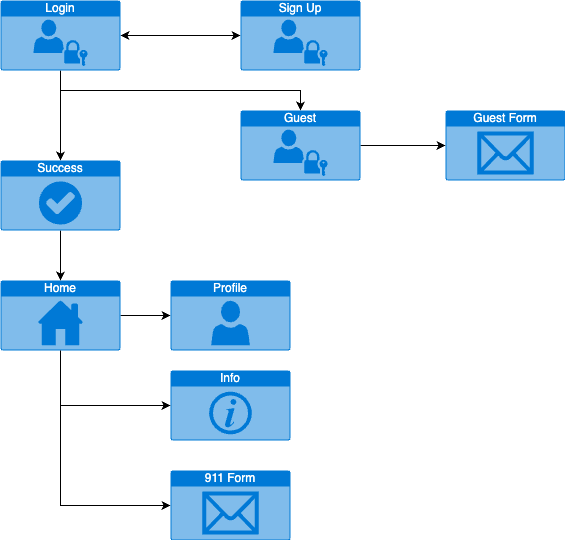

The diagram above was exported from draw.io. Its source (the exported page's mxGraphModel, read from the mxfile embedded in the PNG):
<mxGraphModel dx="1914" dy="1026" grid="1" gridSize="10" guides="1" tooltips="1" connect="1" arrows="1" fold="1" page="1" pageScale="1" pageWidth="1169" pageHeight="827" math="0" shadow="0">
  <root>
    <mxCell id="0" />
    <mxCell id="1" parent="0" />
    <mxCell id="vqebJ9fQ2sXzyEz_R-ul-19" style="edgeStyle=orthogonalEdgeStyle;rounded=0;orthogonalLoop=1;jettySize=auto;html=1;" edge="1" parent="1" source="vqebJ9fQ2sXzyEz_R-ul-2" target="vqebJ9fQ2sXzyEz_R-ul-7">
      <mxGeometry relative="1" as="geometry" />
    </mxCell>
    <mxCell id="vqebJ9fQ2sXzyEz_R-ul-23" style="edgeStyle=orthogonalEdgeStyle;rounded=0;orthogonalLoop=1;jettySize=auto;html=1;" edge="1" parent="1" source="vqebJ9fQ2sXzyEz_R-ul-2" target="vqebJ9fQ2sXzyEz_R-ul-18">
      <mxGeometry relative="1" as="geometry">
        <Array as="points">
          <mxPoint x="140" y="585" />
        </Array>
      </mxGeometry>
    </mxCell>
    <mxCell id="vqebJ9fQ2sXzyEz_R-ul-2" value="Home" style="html=1;whiteSpace=wrap;strokeColor=none;fillColor=#0079D6;labelPosition=center;verticalLabelPosition=middle;verticalAlign=top;align=center;fontSize=12;outlineConnect=0;spacingTop=-6;fontColor=#FFFFFF;sketch=0;shape=mxgraph.sitemap.home;" vertex="1" parent="1">
      <mxGeometry x="80" y="360" width="120" height="70" as="geometry" />
    </mxCell>
    <mxCell id="vqebJ9fQ2sXzyEz_R-ul-3" value="Info" style="html=1;whiteSpace=wrap;strokeColor=none;fillColor=#0079D6;labelPosition=center;verticalLabelPosition=middle;verticalAlign=top;align=center;fontSize=12;outlineConnect=0;spacingTop=-6;fontColor=#FFFFFF;sketch=0;shape=mxgraph.sitemap.info;" vertex="1" parent="1">
      <mxGeometry x="250" y="450" width="120" height="70" as="geometry" />
    </mxCell>
    <mxCell id="vqebJ9fQ2sXzyEz_R-ul-11" style="edgeStyle=orthogonalEdgeStyle;rounded=0;orthogonalLoop=1;jettySize=auto;html=1;startArrow=classic;startFill=1;" edge="1" parent="1" source="vqebJ9fQ2sXzyEz_R-ul-4" target="vqebJ9fQ2sXzyEz_R-ul-10">
      <mxGeometry relative="1" as="geometry">
        <Array as="points">
          <mxPoint x="250" y="115" />
          <mxPoint x="250" y="115" />
        </Array>
      </mxGeometry>
    </mxCell>
    <mxCell id="vqebJ9fQ2sXzyEz_R-ul-14" style="edgeStyle=orthogonalEdgeStyle;rounded=0;orthogonalLoop=1;jettySize=auto;html=1;exitX=0.5;exitY=1;exitDx=0;exitDy=0;exitPerimeter=0;" edge="1" parent="1" source="vqebJ9fQ2sXzyEz_R-ul-4" target="vqebJ9fQ2sXzyEz_R-ul-12">
      <mxGeometry relative="1" as="geometry" />
    </mxCell>
    <mxCell id="vqebJ9fQ2sXzyEz_R-ul-16" style="edgeStyle=orthogonalEdgeStyle;rounded=0;orthogonalLoop=1;jettySize=auto;html=1;" edge="1" parent="1" source="vqebJ9fQ2sXzyEz_R-ul-4" target="vqebJ9fQ2sXzyEz_R-ul-9">
      <mxGeometry relative="1" as="geometry" />
    </mxCell>
    <mxCell id="vqebJ9fQ2sXzyEz_R-ul-4" value="Login" style="html=1;whiteSpace=wrap;strokeColor=none;fillColor=#0079D6;labelPosition=center;verticalLabelPosition=middle;verticalAlign=top;align=center;fontSize=12;outlineConnect=0;spacingTop=-6;fontColor=#FFFFFF;sketch=0;shape=mxgraph.sitemap.login;" vertex="1" parent="1">
      <mxGeometry x="80" y="80" width="120" height="70" as="geometry" />
    </mxCell>
    <mxCell id="vqebJ9fQ2sXzyEz_R-ul-5" value="Guest Form" style="html=1;whiteSpace=wrap;strokeColor=none;fillColor=#0079D6;labelPosition=center;verticalLabelPosition=middle;verticalAlign=top;align=center;fontSize=12;outlineConnect=0;spacingTop=-6;fontColor=#FFFFFF;sketch=0;shape=mxgraph.sitemap.mail;" vertex="1" parent="1">
      <mxGeometry x="525" y="190" width="120" height="70" as="geometry" />
    </mxCell>
    <mxCell id="vqebJ9fQ2sXzyEz_R-ul-7" value="Profile" style="html=1;whiteSpace=wrap;strokeColor=none;fillColor=#0079D6;labelPosition=center;verticalLabelPosition=middle;verticalAlign=top;align=center;fontSize=12;outlineConnect=0;spacingTop=-6;fontColor=#FFFFFF;sketch=0;shape=mxgraph.sitemap.profile;" vertex="1" parent="1">
      <mxGeometry x="250" y="360" width="120" height="70" as="geometry" />
    </mxCell>
    <mxCell id="vqebJ9fQ2sXzyEz_R-ul-17" style="edgeStyle=orthogonalEdgeStyle;rounded=0;orthogonalLoop=1;jettySize=auto;html=1;" edge="1" parent="1" source="vqebJ9fQ2sXzyEz_R-ul-9" target="vqebJ9fQ2sXzyEz_R-ul-2">
      <mxGeometry relative="1" as="geometry" />
    </mxCell>
    <mxCell id="vqebJ9fQ2sXzyEz_R-ul-9" value="Success" style="html=1;whiteSpace=wrap;strokeColor=none;fillColor=#0079D6;labelPosition=center;verticalLabelPosition=middle;verticalAlign=top;align=center;fontSize=12;outlineConnect=0;spacingTop=-6;fontColor=#FFFFFF;sketch=0;shape=mxgraph.sitemap.success;" vertex="1" parent="1">
      <mxGeometry x="80" y="240" width="120" height="70" as="geometry" />
    </mxCell>
    <mxCell id="vqebJ9fQ2sXzyEz_R-ul-10" value="Sign Up&lt;div&gt;&lt;br&gt;&lt;/div&gt;" style="html=1;whiteSpace=wrap;strokeColor=none;fillColor=#0079D6;labelPosition=center;verticalLabelPosition=middle;verticalAlign=top;align=center;fontSize=12;outlineConnect=0;spacingTop=-6;fontColor=#FFFFFF;sketch=0;shape=mxgraph.sitemap.login;" vertex="1" parent="1">
      <mxGeometry x="320" y="80" width="120" height="70" as="geometry" />
    </mxCell>
    <mxCell id="vqebJ9fQ2sXzyEz_R-ul-15" style="edgeStyle=orthogonalEdgeStyle;rounded=0;orthogonalLoop=1;jettySize=auto;html=1;" edge="1" parent="1" source="vqebJ9fQ2sXzyEz_R-ul-12" target="vqebJ9fQ2sXzyEz_R-ul-5">
      <mxGeometry relative="1" as="geometry" />
    </mxCell>
    <mxCell id="vqebJ9fQ2sXzyEz_R-ul-12" value="&lt;div&gt;Guest&lt;/div&gt;" style="html=1;whiteSpace=wrap;strokeColor=none;fillColor=#0079D6;labelPosition=center;verticalLabelPosition=middle;verticalAlign=top;align=center;fontSize=12;outlineConnect=0;spacingTop=-6;fontColor=#FFFFFF;sketch=0;shape=mxgraph.sitemap.login;" vertex="1" parent="1">
      <mxGeometry x="320" y="190" width="120" height="70" as="geometry" />
    </mxCell>
    <mxCell id="vqebJ9fQ2sXzyEz_R-ul-18" value="911 Form" style="html=1;whiteSpace=wrap;strokeColor=none;fillColor=#0079D6;labelPosition=center;verticalLabelPosition=middle;verticalAlign=top;align=center;fontSize=12;outlineConnect=0;spacingTop=-6;fontColor=#FFFFFF;sketch=0;shape=mxgraph.sitemap.mail;" vertex="1" parent="1">
      <mxGeometry x="250" y="550" width="120" height="70" as="geometry" />
    </mxCell>
    <mxCell id="vqebJ9fQ2sXzyEz_R-ul-22" style="edgeStyle=orthogonalEdgeStyle;rounded=0;orthogonalLoop=1;jettySize=auto;html=1;entryX=0;entryY=0.5;entryDx=0;entryDy=0;entryPerimeter=0;" edge="1" parent="1" source="vqebJ9fQ2sXzyEz_R-ul-2" target="vqebJ9fQ2sXzyEz_R-ul-3">
      <mxGeometry relative="1" as="geometry">
        <Array as="points">
          <mxPoint x="140" y="485" />
        </Array>
      </mxGeometry>
    </mxCell>
  </root>
</mxGraphModel>